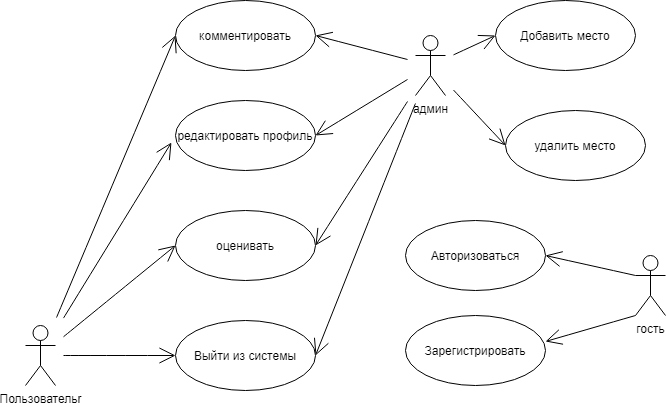

The diagram above was exported from draw.io. Its source (the exported page's mxGraphModel, read from the mxfile embedded in the PNG):
<mxGraphModel dx="904" dy="488" grid="1" gridSize="10" guides="1" tooltips="1" connect="1" arrows="1" fold="1" page="1" pageScale="1" pageWidth="827" pageHeight="1169" math="0" shadow="0">
  <root>
    <mxCell id="C8892AUOgJE8-eYCPEZ1-0" />
    <mxCell id="C8892AUOgJE8-eYCPEZ1-1" parent="C8892AUOgJE8-eYCPEZ1-0" />
    <mxCell id="C8892AUOgJE8-eYCPEZ1-14" style="edgeStyle=none;curved=1;rounded=0;orthogonalLoop=1;jettySize=auto;html=1;exitX=0;exitY=0.3333333333333333;exitDx=0;exitDy=0;exitPerimeter=0;entryX=1;entryY=0.5;entryDx=0;entryDy=0;endArrow=open;startSize=14;endSize=14;sourcePerimeterSpacing=8;targetPerimeterSpacing=8;" edge="1" parent="C8892AUOgJE8-eYCPEZ1-1" source="C8892AUOgJE8-eYCPEZ1-2" target="C8892AUOgJE8-eYCPEZ1-5">
      <mxGeometry relative="1" as="geometry" />
    </mxCell>
    <mxCell id="C8892AUOgJE8-eYCPEZ1-15" style="edgeStyle=none;curved=1;rounded=0;orthogonalLoop=1;jettySize=auto;html=1;exitX=0;exitY=1;exitDx=0;exitDy=0;exitPerimeter=0;entryX=1;entryY=0.371;entryDx=0;entryDy=0;entryPerimeter=0;endArrow=open;startSize=14;endSize=14;sourcePerimeterSpacing=8;targetPerimeterSpacing=8;" edge="1" parent="C8892AUOgJE8-eYCPEZ1-1" source="C8892AUOgJE8-eYCPEZ1-2" target="C8892AUOgJE8-eYCPEZ1-6">
      <mxGeometry relative="1" as="geometry" />
    </mxCell>
    <mxCell id="C8892AUOgJE8-eYCPEZ1-2" value="гость" style="shape=umlActor;verticalLabelPosition=bottom;verticalAlign=top;html=1;hachureGap=4;pointerEvents=0;" vertex="1" parent="C8892AUOgJE8-eYCPEZ1-1">
      <mxGeometry x="930" y="295" width="30" height="60" as="geometry" />
    </mxCell>
    <mxCell id="C8892AUOgJE8-eYCPEZ1-22" style="edgeStyle=none;curved=1;rounded=0;orthogonalLoop=1;jettySize=auto;html=1;entryX=-0.029;entryY=0.6;entryDx=0;entryDy=0;entryPerimeter=0;endArrow=open;startSize=14;endSize=14;sourcePerimeterSpacing=8;targetPerimeterSpacing=8;" edge="1" parent="C8892AUOgJE8-eYCPEZ1-1" source="C8892AUOgJE8-eYCPEZ1-3" target="C8892AUOgJE8-eYCPEZ1-12">
      <mxGeometry relative="1" as="geometry" />
    </mxCell>
    <mxCell id="C8892AUOgJE8-eYCPEZ1-23" style="edgeStyle=none;curved=1;rounded=0;orthogonalLoop=1;jettySize=auto;html=1;entryX=0;entryY=0.5;entryDx=0;entryDy=0;endArrow=open;startSize=14;endSize=14;sourcePerimeterSpacing=8;targetPerimeterSpacing=8;" edge="1" parent="C8892AUOgJE8-eYCPEZ1-1" source="C8892AUOgJE8-eYCPEZ1-3" target="C8892AUOgJE8-eYCPEZ1-10">
      <mxGeometry relative="1" as="geometry" />
    </mxCell>
    <mxCell id="C8892AUOgJE8-eYCPEZ1-24" style="edgeStyle=none;curved=1;rounded=0;orthogonalLoop=1;jettySize=auto;html=1;entryX=0;entryY=0.5;entryDx=0;entryDy=0;endArrow=open;startSize=14;endSize=14;sourcePerimeterSpacing=8;targetPerimeterSpacing=8;" edge="1" parent="C8892AUOgJE8-eYCPEZ1-1" source="C8892AUOgJE8-eYCPEZ1-3" target="C8892AUOgJE8-eYCPEZ1-7">
      <mxGeometry relative="1" as="geometry" />
    </mxCell>
    <mxCell id="C8892AUOgJE8-eYCPEZ1-25" style="edgeStyle=none;curved=1;rounded=0;orthogonalLoop=1;jettySize=auto;html=1;entryX=0;entryY=0.5;entryDx=0;entryDy=0;endArrow=open;startSize=14;endSize=14;sourcePerimeterSpacing=8;targetPerimeterSpacing=8;" edge="1" parent="C8892AUOgJE8-eYCPEZ1-1" source="C8892AUOgJE8-eYCPEZ1-3" target="C8892AUOgJE8-eYCPEZ1-8">
      <mxGeometry relative="1" as="geometry" />
    </mxCell>
    <mxCell id="C8892AUOgJE8-eYCPEZ1-3" value="Пользовательr" style="shape=umlActor;verticalLabelPosition=bottom;verticalAlign=top;html=1;hachureGap=4;pointerEvents=0;" vertex="1" parent="C8892AUOgJE8-eYCPEZ1-1">
      <mxGeometry x="320" y="365" width="30" height="60" as="geometry" />
    </mxCell>
    <mxCell id="C8892AUOgJE8-eYCPEZ1-26" style="edgeStyle=none;curved=1;rounded=0;orthogonalLoop=1;jettySize=auto;html=1;entryX=1;entryY=0.5;entryDx=0;entryDy=0;endArrow=open;startSize=14;endSize=14;sourcePerimeterSpacing=8;targetPerimeterSpacing=8;" edge="1" parent="C8892AUOgJE8-eYCPEZ1-1" source="C8892AUOgJE8-eYCPEZ1-4" target="C8892AUOgJE8-eYCPEZ1-8">
      <mxGeometry relative="1" as="geometry" />
    </mxCell>
    <mxCell id="C8892AUOgJE8-eYCPEZ1-27" style="edgeStyle=none;curved=1;rounded=0;orthogonalLoop=1;jettySize=auto;html=1;entryX=1;entryY=0.5;entryDx=0;entryDy=0;endArrow=open;startSize=14;endSize=14;sourcePerimeterSpacing=8;targetPerimeterSpacing=8;" edge="1" parent="C8892AUOgJE8-eYCPEZ1-1" source="C8892AUOgJE8-eYCPEZ1-4" target="C8892AUOgJE8-eYCPEZ1-12">
      <mxGeometry relative="1" as="geometry" />
    </mxCell>
    <mxCell id="C8892AUOgJE8-eYCPEZ1-28" style="edgeStyle=none;curved=1;rounded=0;orthogonalLoop=1;jettySize=auto;html=1;entryX=1;entryY=0.5;entryDx=0;entryDy=0;endArrow=open;startSize=14;endSize=14;sourcePerimeterSpacing=8;targetPerimeterSpacing=8;" edge="1" parent="C8892AUOgJE8-eYCPEZ1-1" source="C8892AUOgJE8-eYCPEZ1-4" target="C8892AUOgJE8-eYCPEZ1-10">
      <mxGeometry relative="1" as="geometry" />
    </mxCell>
    <mxCell id="C8892AUOgJE8-eYCPEZ1-29" style="edgeStyle=none;curved=1;rounded=0;orthogonalLoop=1;jettySize=auto;html=1;entryX=1;entryY=0.5;entryDx=0;entryDy=0;endArrow=open;startSize=14;endSize=14;sourcePerimeterSpacing=8;targetPerimeterSpacing=8;" edge="1" parent="C8892AUOgJE8-eYCPEZ1-1" source="C8892AUOgJE8-eYCPEZ1-4" target="C8892AUOgJE8-eYCPEZ1-7">
      <mxGeometry relative="1" as="geometry" />
    </mxCell>
    <mxCell id="C8892AUOgJE8-eYCPEZ1-32" style="edgeStyle=none;curved=1;rounded=0;orthogonalLoop=1;jettySize=auto;html=1;entryX=0;entryY=0.5;entryDx=0;entryDy=0;endArrow=open;startSize=14;endSize=14;sourcePerimeterSpacing=8;targetPerimeterSpacing=8;" edge="1" parent="C8892AUOgJE8-eYCPEZ1-1" source="C8892AUOgJE8-eYCPEZ1-4" target="C8892AUOgJE8-eYCPEZ1-9">
      <mxGeometry relative="1" as="geometry" />
    </mxCell>
    <mxCell id="C8892AUOgJE8-eYCPEZ1-33" style="edgeStyle=none;curved=1;rounded=0;orthogonalLoop=1;jettySize=auto;html=1;entryX=0;entryY=0.5;entryDx=0;entryDy=0;endArrow=open;startSize=14;endSize=14;sourcePerimeterSpacing=8;targetPerimeterSpacing=8;" edge="1" parent="C8892AUOgJE8-eYCPEZ1-1" source="C8892AUOgJE8-eYCPEZ1-4" target="C8892AUOgJE8-eYCPEZ1-11">
      <mxGeometry relative="1" as="geometry" />
    </mxCell>
    <mxCell id="C8892AUOgJE8-eYCPEZ1-4" value="админ" style="shape=umlActor;verticalLabelPosition=bottom;verticalAlign=top;html=1;hachureGap=4;pointerEvents=0;" vertex="1" parent="C8892AUOgJE8-eYCPEZ1-1">
      <mxGeometry x="710" y="75" width="30" height="60" as="geometry" />
    </mxCell>
    <mxCell id="C8892AUOgJE8-eYCPEZ1-5" value="Авторизоваться" style="ellipse;whiteSpace=wrap;html=1;hachureGap=4;pointerEvents=0;" vertex="1" parent="C8892AUOgJE8-eYCPEZ1-1">
      <mxGeometry x="700" y="260" width="140" height="70" as="geometry" />
    </mxCell>
    <mxCell id="C8892AUOgJE8-eYCPEZ1-6" value="Зарегистрировать" style="ellipse;whiteSpace=wrap;html=1;hachureGap=4;pointerEvents=0;" vertex="1" parent="C8892AUOgJE8-eYCPEZ1-1">
      <mxGeometry x="700" y="355" width="140" height="70" as="geometry" />
    </mxCell>
    <mxCell id="C8892AUOgJE8-eYCPEZ1-7" value="Выйти из системы" style="ellipse;whiteSpace=wrap;html=1;hachureGap=4;pointerEvents=0;" vertex="1" parent="C8892AUOgJE8-eYCPEZ1-1">
      <mxGeometry x="470" y="360" width="140" height="70" as="geometry" />
    </mxCell>
    <mxCell id="C8892AUOgJE8-eYCPEZ1-8" value="комментировать" style="ellipse;whiteSpace=wrap;html=1;hachureGap=4;pointerEvents=0;" vertex="1" parent="C8892AUOgJE8-eYCPEZ1-1">
      <mxGeometry x="470" y="40" width="140" height="70" as="geometry" />
    </mxCell>
    <mxCell id="C8892AUOgJE8-eYCPEZ1-9" value="Добавить место" style="ellipse;whiteSpace=wrap;html=1;hachureGap=4;pointerEvents=0;" vertex="1" parent="C8892AUOgJE8-eYCPEZ1-1">
      <mxGeometry x="790" y="40" width="140" height="70" as="geometry" />
    </mxCell>
    <mxCell id="C8892AUOgJE8-eYCPEZ1-10" value="оценивать" style="ellipse;whiteSpace=wrap;html=1;hachureGap=4;pointerEvents=0;" vertex="1" parent="C8892AUOgJE8-eYCPEZ1-1">
      <mxGeometry x="470" y="250" width="140" height="70" as="geometry" />
    </mxCell>
    <mxCell id="C8892AUOgJE8-eYCPEZ1-11" value="удалить место" style="ellipse;whiteSpace=wrap;html=1;hachureGap=4;pointerEvents=0;" vertex="1" parent="C8892AUOgJE8-eYCPEZ1-1">
      <mxGeometry x="800" y="150" width="140" height="70" as="geometry" />
    </mxCell>
    <mxCell id="C8892AUOgJE8-eYCPEZ1-12" value="редактировать профиль" style="ellipse;whiteSpace=wrap;html=1;hachureGap=4;pointerEvents=0;" vertex="1" parent="C8892AUOgJE8-eYCPEZ1-1">
      <mxGeometry x="470" y="140" width="140" height="70" as="geometry" />
    </mxCell>
  </root>
</mxGraphModel>